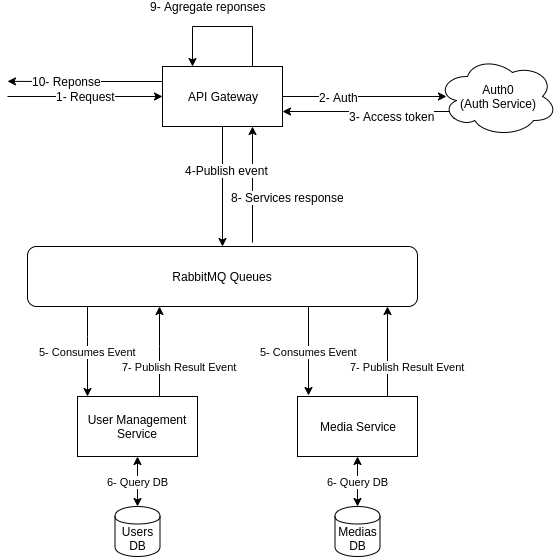

The diagram above was exported from draw.io. Its source (the exported page's mxGraphModel, read from the mxfile embedded in the PNG):
<mxGraphModel dx="854" dy="483" grid="1" gridSize="10" guides="1" tooltips="1" connect="1" arrows="1" fold="1" page="1" pageScale="1" pageWidth="1169" pageHeight="827" math="0" shadow="0">
  <root>
    <mxCell id="0" />
    <mxCell id="1" parent="0" />
    <mxCell id="WlMnNUxdPLC1NtsJthOU-22" style="edgeStyle=orthogonalEdgeStyle;rounded=0;orthogonalLoop=1;jettySize=auto;html=1;entryX=0.75;entryY=1;entryDx=0;entryDy=0;startArrow=none;startFill=0;fontSize=12;exitX=0.577;exitY=-0.066;exitDx=0;exitDy=0;exitPerimeter=0;" parent="1" source="WlMnNUxdPLC1NtsJthOU-1" target="WlMnNUxdPLC1NtsJthOU-5" edge="1">
      <mxGeometry relative="1" as="geometry" />
    </mxCell>
    <mxCell id="WlMnNUxdPLC1NtsJthOU-23" value="8- Services response" style="text;html=1;resizable=0;points=[];align=center;verticalAlign=middle;labelBackgroundColor=#ffffff;fontSize=12;" parent="WlMnNUxdPLC1NtsJthOU-22" vertex="1" connectable="0">
      <mxGeometry x="-0.2525" y="2" relative="1" as="geometry">
        <mxPoint x="37" y="-2.5" as="offset" />
      </mxGeometry>
    </mxCell>
    <mxCell id="v3nxhsVBuAA7HnLzq87K-7" value="5- Consumes Event" style="edgeStyle=orthogonalEdgeStyle;rounded=0;orthogonalLoop=1;jettySize=auto;html=1;entryX=0.092;entryY=-0.017;entryDx=0;entryDy=0;startArrow=none;startFill=0;entryPerimeter=0;" edge="1" parent="1" source="WlMnNUxdPLC1NtsJthOU-1" target="WlMnNUxdPLC1NtsJthOU-4">
      <mxGeometry relative="1" as="geometry">
        <Array as="points">
          <mxPoint x="651" y="409" />
          <mxPoint x="651" y="409" />
        </Array>
      </mxGeometry>
    </mxCell>
    <mxCell id="WlMnNUxdPLC1NtsJthOU-1" value="RabbitMQ Queues" style="rounded=1;whiteSpace=wrap;html=1;" parent="1" vertex="1">
      <mxGeometry x="370" y="260" width="390" height="60" as="geometry" />
    </mxCell>
    <mxCell id="v3nxhsVBuAA7HnLzq87K-5" value="6- Query DB" style="edgeStyle=orthogonalEdgeStyle;rounded=0;orthogonalLoop=1;jettySize=auto;html=1;startArrow=classic;startFill=1;" edge="1" parent="1" source="WlMnNUxdPLC1NtsJthOU-3" target="v3nxhsVBuAA7HnLzq87K-1">
      <mxGeometry relative="1" as="geometry" />
    </mxCell>
    <mxCell id="WlMnNUxdPLC1NtsJthOU-3" value="User Management Service" style="rounded=0;whiteSpace=wrap;html=1;" parent="1" vertex="1">
      <mxGeometry x="420" y="410" width="120" height="60" as="geometry" />
    </mxCell>
    <mxCell id="v3nxhsVBuAA7HnLzq87K-6" value="6- Query DB" style="edgeStyle=orthogonalEdgeStyle;rounded=0;orthogonalLoop=1;jettySize=auto;html=1;entryX=0.5;entryY=0;entryDx=0;entryDy=0;startArrow=classic;startFill=1;" edge="1" parent="1" source="WlMnNUxdPLC1NtsJthOU-4" target="v3nxhsVBuAA7HnLzq87K-3">
      <mxGeometry relative="1" as="geometry" />
    </mxCell>
    <mxCell id="v3nxhsVBuAA7HnLzq87K-13" value="7- Publish Result Event" style="edgeStyle=orthogonalEdgeStyle;rounded=0;orthogonalLoop=1;jettySize=auto;html=1;startArrow=none;startFill=0;endArrow=classic;endFill=1;entryX=0.923;entryY=1;entryDx=0;entryDy=0;entryPerimeter=0;exitX=0.75;exitY=0;exitDx=0;exitDy=0;" edge="1" parent="1" source="WlMnNUxdPLC1NtsJthOU-4" target="WlMnNUxdPLC1NtsJthOU-1">
      <mxGeometry x="-0.3333" y="-20" relative="1" as="geometry">
        <mxPoint x="730" y="330" as="targetPoint" />
        <Array as="points" />
        <mxPoint as="offset" />
      </mxGeometry>
    </mxCell>
    <mxCell id="WlMnNUxdPLC1NtsJthOU-4" value="Media Service" style="rounded=0;whiteSpace=wrap;html=1;" parent="1" vertex="1">
      <mxGeometry x="640" y="410" width="120" height="60" as="geometry" />
    </mxCell>
    <mxCell id="WlMnNUxdPLC1NtsJthOU-12" style="edgeStyle=orthogonalEdgeStyle;rounded=0;orthogonalLoop=1;jettySize=auto;html=1;entryX=0.076;entryY=0.502;entryDx=0;entryDy=0;entryPerimeter=0;startArrow=none;startFill=0;" parent="1" source="WlMnNUxdPLC1NtsJthOU-5" target="WlMnNUxdPLC1NtsJthOU-11" edge="1">
      <mxGeometry relative="1" as="geometry" />
    </mxCell>
    <mxCell id="WlMnNUxdPLC1NtsJthOU-18" value="2- Auth" style="text;html=1;resizable=0;points=[];align=center;verticalAlign=middle;labelBackgroundColor=#ffffff;fontSize=12;" parent="WlMnNUxdPLC1NtsJthOU-12" vertex="1" connectable="0">
      <mxGeometry x="-0.0479" y="-21" relative="1" as="geometry">
        <mxPoint x="-22.5" y="-21" as="offset" />
      </mxGeometry>
    </mxCell>
    <mxCell id="WlMnNUxdPLC1NtsJthOU-15" style="edgeStyle=orthogonalEdgeStyle;rounded=0;orthogonalLoop=1;jettySize=auto;html=1;startArrow=none;startFill=0;" parent="1" source="WlMnNUxdPLC1NtsJthOU-5" target="WlMnNUxdPLC1NtsJthOU-1" edge="1">
      <mxGeometry relative="1" as="geometry" />
    </mxCell>
    <mxCell id="WlMnNUxdPLC1NtsJthOU-19" value="4-Publish event" style="text;html=1;resizable=0;points=[];align=center;verticalAlign=middle;labelBackgroundColor=#ffffff;fontSize=12;" parent="WlMnNUxdPLC1NtsJthOU-15" vertex="1" connectable="0">
      <mxGeometry x="-0.0069" y="17" relative="1" as="geometry">
        <mxPoint x="-13" y="-17" as="offset" />
      </mxGeometry>
    </mxCell>
    <mxCell id="WlMnNUxdPLC1NtsJthOU-26" style="edgeStyle=orthogonalEdgeStyle;rounded=0;orthogonalLoop=1;jettySize=auto;html=1;exitX=0;exitY=0.25;exitDx=0;exitDy=0;startArrow=none;startFill=0;fontSize=12;" parent="1" source="WlMnNUxdPLC1NtsJthOU-5" edge="1">
      <mxGeometry relative="1" as="geometry">
        <mxPoint x="350" y="94.88235294117646" as="targetPoint" />
      </mxGeometry>
    </mxCell>
    <mxCell id="WlMnNUxdPLC1NtsJthOU-27" value="10- Reponse" style="text;html=1;resizable=0;points=[];align=center;verticalAlign=middle;labelBackgroundColor=#ffffff;fontSize=12;" parent="WlMnNUxdPLC1NtsJthOU-26" vertex="1" connectable="0">
      <mxGeometry x="0.2401" relative="1" as="geometry">
        <mxPoint as="offset" />
      </mxGeometry>
    </mxCell>
    <mxCell id="WlMnNUxdPLC1NtsJthOU-5" value="API Gateway" style="rounded=0;whiteSpace=wrap;html=1;" parent="1" vertex="1">
      <mxGeometry x="505" y="80" width="120" height="60" as="geometry" />
    </mxCell>
    <mxCell id="WlMnNUxdPLC1NtsJthOU-13" style="edgeStyle=orthogonalEdgeStyle;rounded=0;orthogonalLoop=1;jettySize=auto;html=1;entryX=1;entryY=0.75;entryDx=0;entryDy=0;startArrow=none;startFill=0;exitX=0.13;exitY=0.77;exitDx=0;exitDy=0;exitPerimeter=0;" parent="1" source="WlMnNUxdPLC1NtsJthOU-11" target="WlMnNUxdPLC1NtsJthOU-5" edge="1">
      <mxGeometry relative="1" as="geometry">
        <Array as="points">
          <mxPoint x="816" y="125" />
        </Array>
      </mxGeometry>
    </mxCell>
    <mxCell id="WlMnNUxdPLC1NtsJthOU-14" value="3- Access token" style="text;html=1;resizable=0;points=[];align=center;verticalAlign=middle;labelBackgroundColor=#ffffff;" parent="WlMnNUxdPLC1NtsJthOU-13" vertex="1" connectable="0">
      <mxGeometry x="-0.2934" y="4" relative="1" as="geometry">
        <mxPoint x="-32.5" y="0.5" as="offset" />
      </mxGeometry>
    </mxCell>
    <mxCell id="WlMnNUxdPLC1NtsJthOU-11" value="Auth0&lt;br&gt;(Auth Service)" style="ellipse;shape=cloud;whiteSpace=wrap;html=1;" parent="1" vertex="1">
      <mxGeometry x="780" y="70" width="120" height="80" as="geometry" />
    </mxCell>
    <mxCell id="WlMnNUxdPLC1NtsJthOU-16" value="1- Request" style="endArrow=classic;html=1;entryX=0;entryY=0.5;entryDx=0;entryDy=0;fontSize=12;" parent="1" target="WlMnNUxdPLC1NtsJthOU-5" edge="1">
      <mxGeometry width="50" height="50" relative="1" as="geometry">
        <mxPoint x="350" y="110" as="sourcePoint" />
        <mxPoint x="320" y="80" as="targetPoint" />
      </mxGeometry>
    </mxCell>
    <mxCell id="WlMnNUxdPLC1NtsJthOU-25" value="9- Agregate reponses" style="edgeStyle=orthogonalEdgeStyle;rounded=0;orthogonalLoop=1;jettySize=auto;html=1;exitX=0.75;exitY=0;exitDx=0;exitDy=0;entryX=0.25;entryY=0;entryDx=0;entryDy=0;startArrow=none;startFill=0;fontSize=12;" parent="1" source="WlMnNUxdPLC1NtsJthOU-5" target="WlMnNUxdPLC1NtsJthOU-5" edge="1">
      <mxGeometry x="0.2143" y="-20" relative="1" as="geometry">
        <Array as="points">
          <mxPoint x="595" y="40" />
          <mxPoint x="535" y="40" />
        </Array>
        <mxPoint as="offset" />
      </mxGeometry>
    </mxCell>
    <mxCell id="v3nxhsVBuAA7HnLzq87K-1" value="Users DB" style="shape=cylinder;whiteSpace=wrap;html=1;boundedLbl=1;backgroundOutline=1;" vertex="1" parent="1">
      <mxGeometry x="457.5" y="520" width="45" height="50" as="geometry" />
    </mxCell>
    <mxCell id="v3nxhsVBuAA7HnLzq87K-3" value="Medias DB" style="shape=cylinder;whiteSpace=wrap;html=1;boundedLbl=1;backgroundOutline=1;" vertex="1" parent="1">
      <mxGeometry x="677.5" y="520" width="45" height="50" as="geometry" />
    </mxCell>
    <mxCell id="v3nxhsVBuAA7HnLzq87K-8" value="5- Consumes Event" style="edgeStyle=orthogonalEdgeStyle;rounded=0;orthogonalLoop=1;jettySize=auto;html=1;entryX=0.25;entryY=0;entryDx=0;entryDy=0;startArrow=none;startFill=0;" edge="1" parent="1">
      <mxGeometry relative="1" as="geometry">
        <mxPoint x="430" y="320" as="sourcePoint" />
        <mxPoint x="430" y="410" as="targetPoint" />
        <Array as="points">
          <mxPoint x="430" y="350" />
          <mxPoint x="430" y="350" />
        </Array>
      </mxGeometry>
    </mxCell>
    <mxCell id="v3nxhsVBuAA7HnLzq87K-16" value="7- Publish Result Event" style="edgeStyle=orthogonalEdgeStyle;rounded=0;orthogonalLoop=1;jettySize=auto;html=1;startArrow=none;startFill=0;endArrow=classic;endFill=1;entryX=0.923;entryY=1;entryDx=0;entryDy=0;entryPerimeter=0;exitX=0.75;exitY=0;exitDx=0;exitDy=0;" edge="1" parent="1">
      <mxGeometry x="-0.3333" y="-20" relative="1" as="geometry">
        <mxPoint x="502" y="410" as="sourcePoint" />
        <mxPoint x="502" y="320" as="targetPoint" />
        <Array as="points">
          <mxPoint x="502" y="360" />
          <mxPoint x="502" y="360" />
        </Array>
        <mxPoint as="offset" />
      </mxGeometry>
    </mxCell>
  </root>
</mxGraphModel>